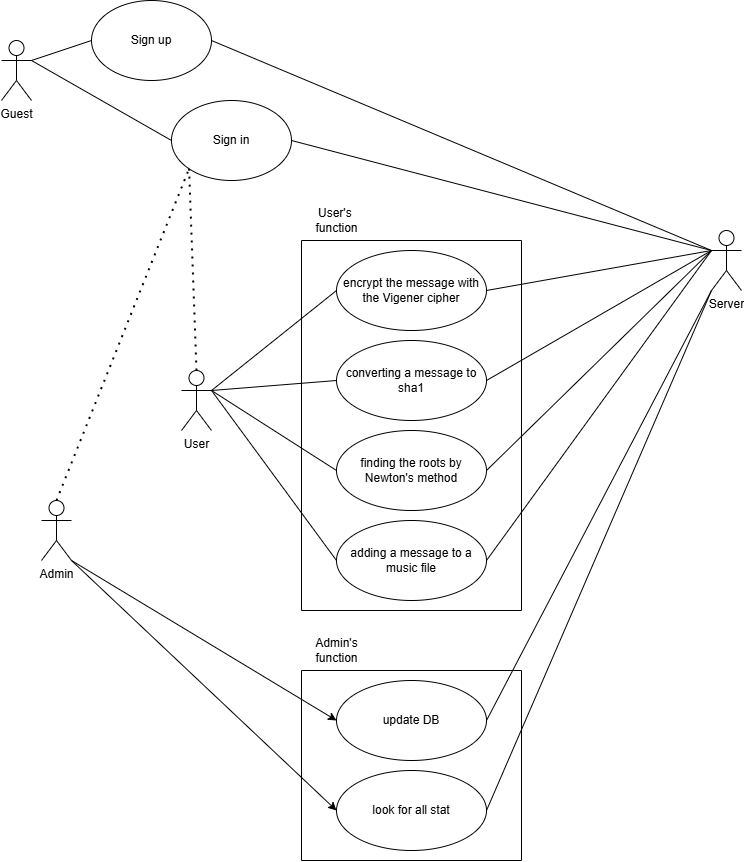

The diagram above was exported from draw.io. Its source (the exported page's mxGraphModel, read from the mxfile embedded in the PNG):
<mxGraphModel dx="1423" dy="644" grid="1" gridSize="10" guides="1" tooltips="1" connect="1" arrows="1" fold="1" page="1" pageScale="1" pageWidth="827" pageHeight="1169" math="0" shadow="0">
  <root>
    <mxCell id="0" />
    <mxCell id="1" parent="0" />
    <mxCell id="YWMWnJHv6us0GO1wpOek-1" value="Guest" style="shape=umlActor;verticalLabelPosition=bottom;verticalAlign=top;html=1;outlineConnect=0;" parent="1" vertex="1">
      <mxGeometry x="30" y="60" width="30" height="60" as="geometry" />
    </mxCell>
    <mxCell id="YWMWnJHv6us0GO1wpOek-2" value="User" style="shape=umlActor;verticalLabelPosition=bottom;verticalAlign=top;html=1;outlineConnect=0;" parent="1" vertex="1">
      <mxGeometry x="210" y="390" width="30" height="60" as="geometry" />
    </mxCell>
    <mxCell id="YWMWnJHv6us0GO1wpOek-3" value="Admin" style="shape=umlActor;verticalLabelPosition=bottom;verticalAlign=top;html=1;outlineConnect=0;" parent="1" vertex="1">
      <mxGeometry x="70" y="520" width="30" height="60" as="geometry" />
    </mxCell>
    <mxCell id="YWMWnJHv6us0GO1wpOek-5" value="Server" style="shape=umlActor;verticalLabelPosition=bottom;verticalAlign=top;html=1;outlineConnect=0;" parent="1" vertex="1">
      <mxGeometry x="740" y="250" width="30" height="60" as="geometry" />
    </mxCell>
    <mxCell id="YWMWnJHv6us0GO1wpOek-6" value="Sign up" style="ellipse;whiteSpace=wrap;html=1;" parent="1" vertex="1">
      <mxGeometry x="120" y="20" width="120" height="80" as="geometry" />
    </mxCell>
    <mxCell id="YWMWnJHv6us0GO1wpOek-7" value="Sign in" style="ellipse;whiteSpace=wrap;html=1;" parent="1" vertex="1">
      <mxGeometry x="200" y="120" width="120" height="80" as="geometry" />
    </mxCell>
    <mxCell id="YWMWnJHv6us0GO1wpOek-8" value="" style="endArrow=none;html=1;rounded=0;exitX=1;exitY=0.3333333333333333;exitDx=0;exitDy=0;exitPerimeter=0;entryX=0;entryY=0.5;entryDx=0;entryDy=0;" parent="1" source="YWMWnJHv6us0GO1wpOek-1" target="YWMWnJHv6us0GO1wpOek-6" edge="1">
      <mxGeometry width="50" height="50" relative="1" as="geometry">
        <mxPoint x="390" y="320" as="sourcePoint" />
        <mxPoint x="440" y="270" as="targetPoint" />
      </mxGeometry>
    </mxCell>
    <mxCell id="YWMWnJHv6us0GO1wpOek-9" value="" style="endArrow=none;html=1;rounded=0;exitX=1;exitY=0.5;exitDx=0;exitDy=0;entryX=0;entryY=0.3333333333333333;entryDx=0;entryDy=0;entryPerimeter=0;startArrow=none;startFill=0;" parent="1" source="YWMWnJHv6us0GO1wpOek-6" target="YWMWnJHv6us0GO1wpOek-5" edge="1">
      <mxGeometry width="50" height="50" relative="1" as="geometry">
        <mxPoint x="390" y="320" as="sourcePoint" />
        <mxPoint x="440" y="270" as="targetPoint" />
      </mxGeometry>
    </mxCell>
    <mxCell id="YWMWnJHv6us0GO1wpOek-10" value="" style="endArrow=none;html=1;rounded=0;exitX=1;exitY=0.3333333333333333;exitDx=0;exitDy=0;exitPerimeter=0;entryX=0;entryY=0.5;entryDx=0;entryDy=0;" parent="1" source="YWMWnJHv6us0GO1wpOek-1" target="YWMWnJHv6us0GO1wpOek-7" edge="1">
      <mxGeometry width="50" height="50" relative="1" as="geometry">
        <mxPoint x="160" y="460" as="sourcePoint" />
        <mxPoint x="210" y="410" as="targetPoint" />
      </mxGeometry>
    </mxCell>
    <mxCell id="YWMWnJHv6us0GO1wpOek-12" value="" style="endArrow=none;html=1;rounded=0;entryX=0;entryY=0.3333333333333333;entryDx=0;entryDy=0;entryPerimeter=0;exitX=1;exitY=0.5;exitDx=0;exitDy=0;" parent="1" source="YWMWnJHv6us0GO1wpOek-7" target="YWMWnJHv6us0GO1wpOek-5" edge="1">
      <mxGeometry width="50" height="50" relative="1" as="geometry">
        <mxPoint x="160" y="460" as="sourcePoint" />
        <mxPoint x="210" y="410" as="targetPoint" />
      </mxGeometry>
    </mxCell>
    <mxCell id="YWMWnJHv6us0GO1wpOek-32" value="" style="endArrow=none;html=1;rounded=0;exitX=1;exitY=0.3333333333333333;exitDx=0;exitDy=0;exitPerimeter=0;entryX=0;entryY=0.5;entryDx=0;entryDy=0;" parent="1" source="YWMWnJHv6us0GO1wpOek-2" target="YWMWnJHv6us0GO1wpOek-18" edge="1">
      <mxGeometry width="50" height="50" relative="1" as="geometry">
        <mxPoint x="160" y="460" as="sourcePoint" />
        <mxPoint x="210" y="410" as="targetPoint" />
      </mxGeometry>
    </mxCell>
    <mxCell id="YWMWnJHv6us0GO1wpOek-33" value="" style="endArrow=none;html=1;rounded=0;exitX=1;exitY=0.3333333333333333;exitDx=0;exitDy=0;exitPerimeter=0;entryX=0;entryY=0.5;entryDx=0;entryDy=0;" parent="1" source="YWMWnJHv6us0GO1wpOek-2" target="YWMWnJHv6us0GO1wpOek-22" edge="1">
      <mxGeometry width="50" height="50" relative="1" as="geometry">
        <mxPoint x="120" y="290" as="sourcePoint" />
        <mxPoint x="375" y="330" as="targetPoint" />
      </mxGeometry>
    </mxCell>
    <mxCell id="YWMWnJHv6us0GO1wpOek-34" value="" style="endArrow=none;html=1;rounded=0;exitX=1;exitY=0.3333333333333333;exitDx=0;exitDy=0;exitPerimeter=0;entryX=0;entryY=0.5;entryDx=0;entryDy=0;" parent="1" source="YWMWnJHv6us0GO1wpOek-2" target="YWMWnJHv6us0GO1wpOek-23" edge="1">
      <mxGeometry width="50" height="50" relative="1" as="geometry">
        <mxPoint x="130" y="300" as="sourcePoint" />
        <mxPoint x="385" y="340" as="targetPoint" />
      </mxGeometry>
    </mxCell>
    <mxCell id="YWMWnJHv6us0GO1wpOek-35" value="" style="endArrow=none;html=1;rounded=0;exitX=1;exitY=0.3333333333333333;exitDx=0;exitDy=0;exitPerimeter=0;entryX=0;entryY=0.5;entryDx=0;entryDy=0;" parent="1" source="YWMWnJHv6us0GO1wpOek-2" target="YWMWnJHv6us0GO1wpOek-24" edge="1">
      <mxGeometry width="50" height="50" relative="1" as="geometry">
        <mxPoint x="140" y="310" as="sourcePoint" />
        <mxPoint x="395" y="350" as="targetPoint" />
      </mxGeometry>
    </mxCell>
    <mxCell id="YWMWnJHv6us0GO1wpOek-36" value="" style="endArrow=none;html=1;rounded=0;entryX=0;entryY=0.3333333333333333;entryDx=0;entryDy=0;entryPerimeter=0;exitX=1;exitY=0.5;exitDx=0;exitDy=0;" parent="1" source="YWMWnJHv6us0GO1wpOek-18" target="YWMWnJHv6us0GO1wpOek-5" edge="1">
      <mxGeometry width="50" height="50" relative="1" as="geometry">
        <mxPoint x="160" y="460" as="sourcePoint" />
        <mxPoint x="210" y="410" as="targetPoint" />
      </mxGeometry>
    </mxCell>
    <mxCell id="YWMWnJHv6us0GO1wpOek-37" value="" style="endArrow=none;html=1;rounded=0;exitX=1;exitY=0.5;exitDx=0;exitDy=0;entryX=0;entryY=0.3333333333333333;entryDx=0;entryDy=0;entryPerimeter=0;" parent="1" source="YWMWnJHv6us0GO1wpOek-22" target="YWMWnJHv6us0GO1wpOek-5" edge="1">
      <mxGeometry width="50" height="50" relative="1" as="geometry">
        <mxPoint x="525" y="330" as="sourcePoint" />
        <mxPoint x="680" y="370" as="targetPoint" />
      </mxGeometry>
    </mxCell>
    <mxCell id="YWMWnJHv6us0GO1wpOek-38" value="" style="endArrow=none;html=1;rounded=0;entryX=0;entryY=0.3333333333333333;entryDx=0;entryDy=0;entryPerimeter=0;exitX=1;exitY=0.5;exitDx=0;exitDy=0;" parent="1" source="YWMWnJHv6us0GO1wpOek-23" target="YWMWnJHv6us0GO1wpOek-5" edge="1">
      <mxGeometry width="50" height="50" relative="1" as="geometry">
        <mxPoint x="535" y="340" as="sourcePoint" />
        <mxPoint x="740" y="300" as="targetPoint" />
      </mxGeometry>
    </mxCell>
    <mxCell id="YWMWnJHv6us0GO1wpOek-39" value="" style="endArrow=none;html=1;rounded=0;entryX=0;entryY=0.3333333333333333;entryDx=0;entryDy=0;entryPerimeter=0;exitX=1;exitY=0.5;exitDx=0;exitDy=0;" parent="1" source="YWMWnJHv6us0GO1wpOek-24" target="YWMWnJHv6us0GO1wpOek-5" edge="1">
      <mxGeometry width="50" height="50" relative="1" as="geometry">
        <mxPoint x="545" y="350" as="sourcePoint" />
        <mxPoint x="750" y="310" as="targetPoint" />
      </mxGeometry>
    </mxCell>
    <mxCell id="YWMWnJHv6us0GO1wpOek-41" value="" style="endArrow=none;html=1;rounded=0;exitX=1;exitY=0.5;exitDx=0;exitDy=0;entryX=0;entryY=1;entryDx=0;entryDy=0;entryPerimeter=0;" parent="1" source="YWMWnJHv6us0GO1wpOek-29" target="YWMWnJHv6us0GO1wpOek-5" edge="1">
      <mxGeometry width="50" height="50" relative="1" as="geometry">
        <mxPoint x="160" y="460" as="sourcePoint" />
        <mxPoint x="210" y="410" as="targetPoint" />
      </mxGeometry>
    </mxCell>
    <mxCell id="YWMWnJHv6us0GO1wpOek-42" value="" style="endArrow=none;html=1;rounded=0;entryX=0;entryY=1;entryDx=0;entryDy=0;entryPerimeter=0;exitX=1;exitY=0.5;exitDx=0;exitDy=0;" parent="1" source="YWMWnJHv6us0GO1wpOek-27" target="YWMWnJHv6us0GO1wpOek-5" edge="1">
      <mxGeometry width="50" height="50" relative="1" as="geometry">
        <mxPoint x="555" y="360" as="sourcePoint" />
        <mxPoint x="760" y="320" as="targetPoint" />
      </mxGeometry>
    </mxCell>
    <mxCell id="YWMWnJHv6us0GO1wpOek-43" value="" style="swimlane;startSize=0;" parent="1" vertex="1">
      <mxGeometry x="330" y="260" width="220" height="370" as="geometry">
        <mxRectangle x="330" y="270" width="50" height="40" as="alternateBounds" />
      </mxGeometry>
    </mxCell>
    <mxCell id="YWMWnJHv6us0GO1wpOek-19" value="User's&amp;nbsp;&lt;div&gt;function&lt;/div&gt;" style="text;html=1;align=center;verticalAlign=middle;resizable=0;points=[];autosize=1;strokeColor=none;fillColor=none;" parent="YWMWnJHv6us0GO1wpOek-43" vertex="1">
      <mxGeometry y="-40" width="70" height="40" as="geometry" />
    </mxCell>
    <mxCell id="YWMWnJHv6us0GO1wpOek-18" value="encrypt the message with the Vigener cipher" style="ellipse;whiteSpace=wrap;html=1;" parent="YWMWnJHv6us0GO1wpOek-43" vertex="1">
      <mxGeometry x="35" y="10" width="150" height="80" as="geometry" />
    </mxCell>
    <mxCell id="YWMWnJHv6us0GO1wpOek-22" value="converting a message to sha1" style="ellipse;whiteSpace=wrap;html=1;" parent="YWMWnJHv6us0GO1wpOek-43" vertex="1">
      <mxGeometry x="35" y="100" width="150" height="80" as="geometry" />
    </mxCell>
    <mxCell id="YWMWnJHv6us0GO1wpOek-23" value="finding the roots by Newton's method" style="ellipse;whiteSpace=wrap;html=1;" parent="YWMWnJHv6us0GO1wpOek-43" vertex="1">
      <mxGeometry x="35" y="190" width="150" height="80" as="geometry" />
    </mxCell>
    <mxCell id="YWMWnJHv6us0GO1wpOek-24" value="adding a message to a music file" style="ellipse;whiteSpace=wrap;html=1;" parent="YWMWnJHv6us0GO1wpOek-43" vertex="1">
      <mxGeometry x="35" y="280" width="150" height="80" as="geometry" />
    </mxCell>
    <mxCell id="YWMWnJHv6us0GO1wpOek-44" value="" style="swimlane;startSize=0;" parent="1" vertex="1">
      <mxGeometry x="330" y="690" width="220" height="190" as="geometry" />
    </mxCell>
    <mxCell id="YWMWnJHv6us0GO1wpOek-29" value="update DB" style="ellipse;whiteSpace=wrap;html=1;" parent="YWMWnJHv6us0GO1wpOek-44" vertex="1">
      <mxGeometry x="35" y="10" width="150" height="80" as="geometry" />
    </mxCell>
    <mxCell id="YWMWnJHv6us0GO1wpOek-27" value="look for all stat" style="ellipse;whiteSpace=wrap;html=1;" parent="YWMWnJHv6us0GO1wpOek-44" vertex="1">
      <mxGeometry x="35" y="100" width="150" height="80" as="geometry" />
    </mxCell>
    <mxCell id="YWMWnJHv6us0GO1wpOek-31" value="Admin's&lt;div&gt;function&lt;/div&gt;" style="text;html=1;align=center;verticalAlign=middle;resizable=0;points=[];autosize=1;strokeColor=none;fillColor=none;" parent="1" vertex="1">
      <mxGeometry x="330" y="650" width="70" height="40" as="geometry" />
    </mxCell>
    <mxCell id="H9TqSdx4RlMcpzJNsvzm-1" value="" style="endArrow=classic;html=1;rounded=0;entryX=0;entryY=0.5;entryDx=0;entryDy=0;" edge="1" parent="1" target="YWMWnJHv6us0GO1wpOek-27">
      <mxGeometry width="50" height="50" relative="1" as="geometry">
        <mxPoint x="100" y="580" as="sourcePoint" />
        <mxPoint x="440" y="700" as="targetPoint" />
      </mxGeometry>
    </mxCell>
    <mxCell id="H9TqSdx4RlMcpzJNsvzm-2" value="" style="endArrow=none;dashed=1;html=1;dashPattern=1 3;strokeWidth=2;rounded=0;entryX=0;entryY=1;entryDx=0;entryDy=0;exitX=0.5;exitY=0;exitDx=0;exitDy=0;exitPerimeter=0;" edge="1" parent="1" source="YWMWnJHv6us0GO1wpOek-3" target="YWMWnJHv6us0GO1wpOek-7">
      <mxGeometry width="50" height="50" relative="1" as="geometry">
        <mxPoint x="170" y="440" as="sourcePoint" />
        <mxPoint x="220" y="390" as="targetPoint" />
      </mxGeometry>
    </mxCell>
    <mxCell id="H9TqSdx4RlMcpzJNsvzm-3" value="" style="endArrow=none;dashed=1;html=1;dashPattern=1 3;strokeWidth=2;rounded=0;entryX=0;entryY=1;entryDx=0;entryDy=0;exitX=0.5;exitY=0;exitDx=0;exitDy=0;exitPerimeter=0;" edge="1" parent="1" source="YWMWnJHv6us0GO1wpOek-2" target="YWMWnJHv6us0GO1wpOek-7">
      <mxGeometry width="50" height="50" relative="1" as="geometry">
        <mxPoint x="190" y="340" as="sourcePoint" />
        <mxPoint x="240" y="290" as="targetPoint" />
      </mxGeometry>
    </mxCell>
    <mxCell id="H9TqSdx4RlMcpzJNsvzm-4" value="" style="endArrow=classic;html=1;rounded=0;entryX=0;entryY=0.5;entryDx=0;entryDy=0;exitX=1;exitY=1;exitDx=0;exitDy=0;exitPerimeter=0;" edge="1" parent="1" source="YWMWnJHv6us0GO1wpOek-3" target="YWMWnJHv6us0GO1wpOek-29">
      <mxGeometry width="50" height="50" relative="1" as="geometry">
        <mxPoint x="250" y="670" as="sourcePoint" />
        <mxPoint x="515" y="920" as="targetPoint" />
      </mxGeometry>
    </mxCell>
  </root>
</mxGraphModel>